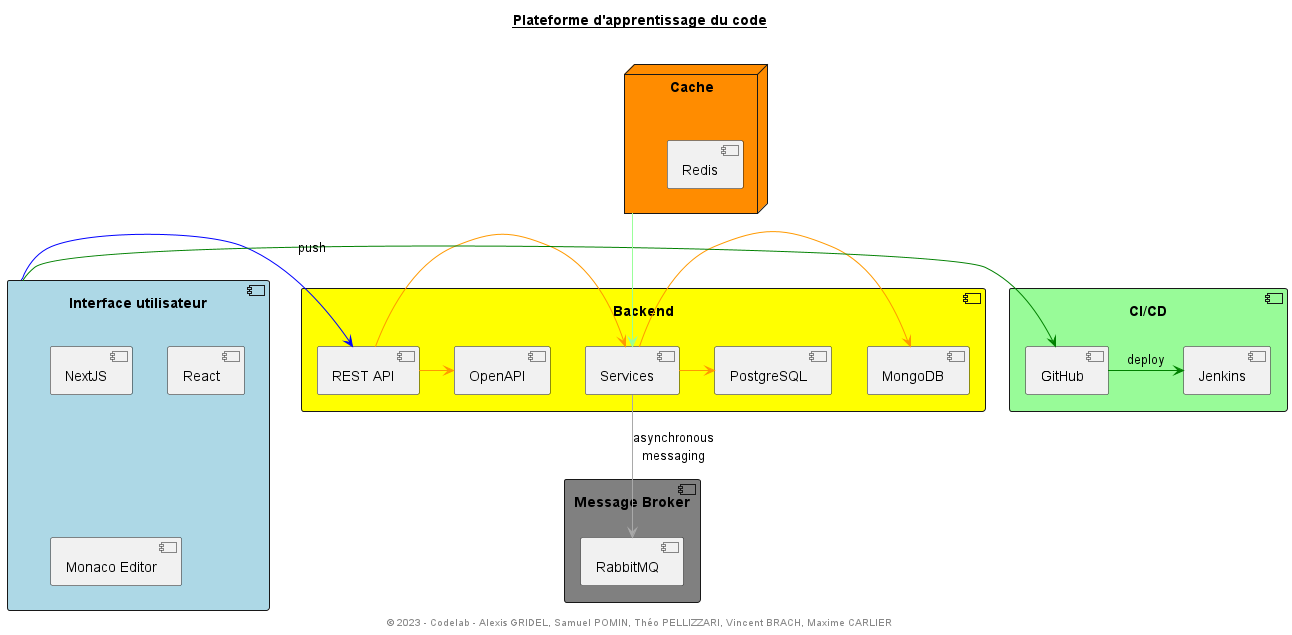

The diagram above was rendered by PlantUML. Its source (embedded in the PNG):
@startuml

!define UI_COLOR LightBlue
!define API_COLOR Yellow
!define CACHE_COLOR DarkOrange
!define CICD_COLOR PaleGreen
!define BROKER_COLOR Gray

title __Plateforme d'apprentissage du code__\n
footer © 2023 - Codelab - Alexis GRIDEL, Samuel POMIN, Théo PELLIZZARI, Vincent BRACH, Maxime CARLIER

component "Interface utilisateur" as UI #UI_COLOR {
  component [NextJS] as nextjs
  component [React] as react
  component [Monaco Editor] as monaco
}

component "Backend" as API #API_COLOR {
  component [OpenAPI] as openapi
  component [REST API] as rest
  component [Services] as services
  database [MongoDB] as mongo
  database [PostgreSQL] as sql
}

node "Cache" as cache #CACHE_COLOR {
  component [Redis] as redis
}

component "CI/CD" as cicd #CICD_COLOR {
  component [GitHub] as github
  component [Jenkins] as jenkins
}

component "Message Broker" as broker #BROKER_COLOR {
  component [RabbitMQ] as rabbitmq
}

UI -[#Blue]> rest
rest -[#FF9900]> services
services -[#FF9900]> mongo
services -[#FF9900]> sql
rest -[#FF9900]> openapi
UI -[#Green]> github : push
github -[#Green]> jenkins : deploy
cache -[#99FF99]-> services
services -[#DarkGrey]-> rabbitmq : asynchronous\nmessaging

@enduml